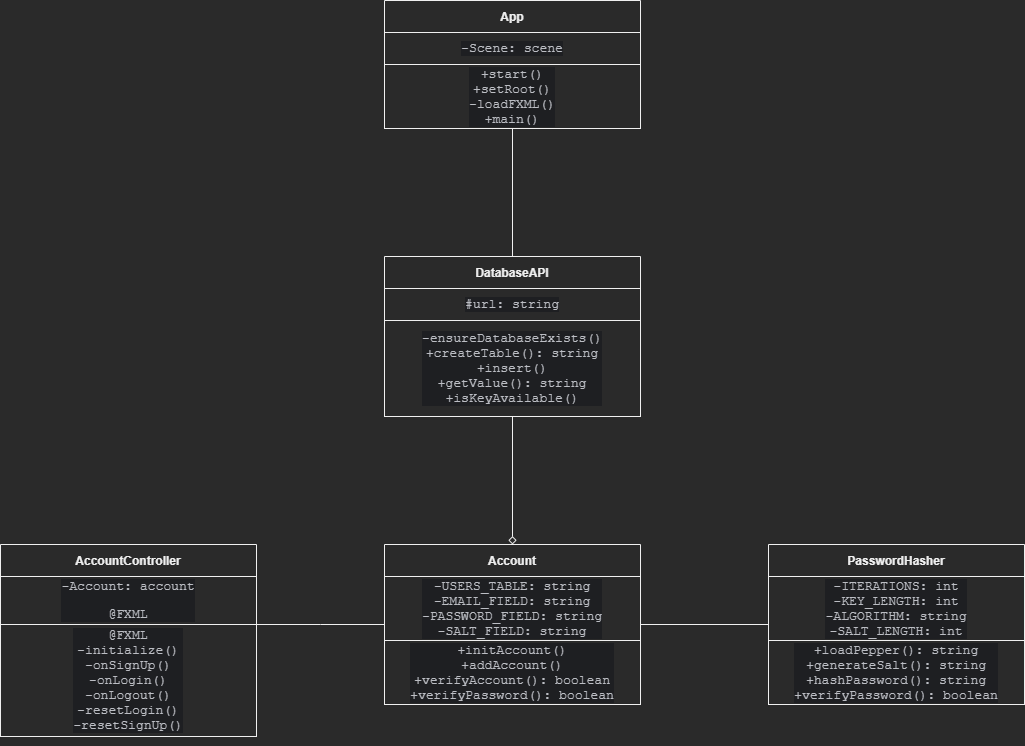

The diagram above was exported from draw.io. Its source (the exported page's mxGraphModel, read from the mxfile embedded in the PNG):
<mxGraphModel dx="2222" dy="865" grid="1" gridSize="16" guides="1" tooltips="1" connect="1" arrows="1" fold="1" page="0" pageScale="1" pageWidth="850" pageHeight="1100" math="0" shadow="0">
  <root>
    <mxCell id="0" />
    <mxCell id="1" parent="0" />
    <mxCell id="ZU7DFnGqsYwK2Impp6Lw-2" value="App" style="swimlane;startSize=32;" vertex="1" parent="1">
      <mxGeometry x="-64" y="192" width="256" height="128" as="geometry" />
    </mxCell>
    <mxCell id="ZU7DFnGqsYwK2Impp6Lw-23" value="&lt;div style=&quot;background-color: rgb(30 , 31 , 34) ; color: rgb(188 , 190 , 196) ; font-size: 10px&quot;&gt;&lt;pre style=&quot;font-family: &amp;#34;jetbrains mono&amp;#34; , monospace ; font-size: 10px&quot;&gt;&lt;pre style=&quot;font-family: &amp;#34;jetbrains mono&amp;#34; , monospace ; font-size: 9.8pt&quot;&gt;&lt;pre style=&quot;font-family: &amp;#34;jetbrains mono&amp;#34; , monospace ; font-size: 9.8pt&quot;&gt;-Scene: scene&lt;/pre&gt;&lt;/pre&gt;&lt;/pre&gt;&lt;/div&gt;" style="rounded=0;whiteSpace=wrap;html=1;fontSize=10;" vertex="1" parent="ZU7DFnGqsYwK2Impp6Lw-2">
      <mxGeometry y="32" width="256" height="32" as="geometry" />
    </mxCell>
    <mxCell id="ZU7DFnGqsYwK2Impp6Lw-24" value="&lt;div style=&quot;background-color: rgb(30 , 31 , 34) ; color: rgb(188 , 190 , 196) ; font-size: 10px&quot;&gt;&lt;pre style=&quot;font-family: &amp;#34;jetbrains mono&amp;#34; , monospace ; font-size: 10px&quot;&gt;&lt;pre style=&quot;font-family: &amp;#34;jetbrains mono&amp;#34; , monospace ; font-size: 9.8pt&quot;&gt;&lt;pre style=&quot;font-family: &amp;#34;jetbrains mono&amp;#34; , monospace ; font-size: 9.8pt&quot;&gt;+start()&lt;br/&gt;+setRoot()&lt;br/&gt;-loadFXML()&lt;br/&gt;+main()&lt;/pre&gt;&lt;/pre&gt;&lt;/pre&gt;&lt;/div&gt;" style="rounded=0;whiteSpace=wrap;html=1;fontSize=10;" vertex="1" parent="ZU7DFnGqsYwK2Impp6Lw-2">
      <mxGeometry y="64" width="256" height="64" as="geometry" />
    </mxCell>
    <mxCell id="ZU7DFnGqsYwK2Impp6Lw-7" value="Account" style="swimlane;startSize=32;" vertex="1" parent="1">
      <mxGeometry x="-64" y="736" width="256" height="160" as="geometry" />
    </mxCell>
    <mxCell id="ZU7DFnGqsYwK2Impp6Lw-12" value="&lt;div style=&quot;background-color: rgb(30 , 31 , 34) ; color: rgb(188 , 190 , 196) ; font-size: 10px&quot;&gt;&lt;pre style=&quot;font-family: &amp;#34;jetbrains mono&amp;#34; , monospace ; font-size: 10px&quot;&gt;&lt;pre style=&quot;font-family: &amp;#34;jetbrains mono&amp;#34; , monospace ; font-size: 9.8pt&quot;&gt;&lt;pre style=&quot;font-size: 9.8pt ; font-family: &amp;#34;jetbrains mono&amp;#34; , monospace&quot;&gt;+initAccount()&lt;br/&gt;+addAccount()&lt;br/&gt;&lt;span style=&quot;font-size: 9.8pt&quot;&gt;+verifyAccount(): boolean&lt;br/&gt;&lt;/span&gt;+verifyPassword(): boolean&lt;/pre&gt;&lt;/pre&gt;&lt;/pre&gt;&lt;/div&gt;" style="rounded=0;whiteSpace=wrap;html=1;fontSize=10;" vertex="1" parent="ZU7DFnGqsYwK2Impp6Lw-7">
      <mxGeometry y="96" width="256" height="64" as="geometry" />
    </mxCell>
    <mxCell id="ZU7DFnGqsYwK2Impp6Lw-13" value="&lt;div style=&quot;background-color: rgb(30 , 31 , 34) ; color: rgb(188 , 190 , 196) ; font-size: 10px&quot;&gt;&lt;pre style=&quot;font-family: &amp;#34;jetbrains mono&amp;#34; , monospace ; font-size: 10px&quot;&gt;&lt;pre style=&quot;font-family: &amp;#34;jetbrains mono&amp;#34; , monospace ; font-size: 9.8pt&quot;&gt;&lt;pre style=&quot;font-family: &amp;#34;jetbrains mono&amp;#34; , monospace ; font-size: 9.8pt&quot;&gt;&lt;span style=&quot;font-size: 9.8pt&quot;&gt;-USERS_TABLE&lt;span&gt;: string&lt;br/&gt;&lt;/span&gt;&lt;/span&gt;&lt;span style=&quot;font-size: 9.8pt&quot;&gt;-EMAIL_FIELD&lt;/span&gt;&lt;span style=&quot;font-size: 9.8pt&quot;&gt;: string&lt;br/&gt;&lt;/span&gt;&lt;span style=&quot;font-size: 9.8pt&quot;&gt;-PASSWORD_FIELD&lt;/span&gt;&lt;span style=&quot;font-size: 9.8pt&quot;&gt;: string&lt;br/&gt;&lt;/span&gt;-SALT_FIELD&lt;span style=&quot;font-size: 9.8pt&quot;&gt;: string&lt;/span&gt;&lt;/pre&gt;&lt;/pre&gt;&lt;/pre&gt;&lt;/div&gt;" style="rounded=0;whiteSpace=wrap;html=1;fontSize=10;" vertex="1" parent="ZU7DFnGqsYwK2Impp6Lw-7">
      <mxGeometry y="32" width="256" height="64" as="geometry" />
    </mxCell>
    <mxCell id="ZU7DFnGqsYwK2Impp6Lw-29" style="edgeStyle=orthogonalEdgeStyle;rounded=0;orthogonalLoop=1;jettySize=auto;html=1;fontSize=10;fontColor=#FFB570;endArrow=none;endFill=0;" edge="1" parent="1" source="ZU7DFnGqsYwK2Impp6Lw-14" target="ZU7DFnGqsYwK2Impp6Lw-7">
      <mxGeometry relative="1" as="geometry" />
    </mxCell>
    <mxCell id="ZU7DFnGqsYwK2Impp6Lw-14" value="PasswordHasher" style="swimlane;startSize=32;" vertex="1" parent="1">
      <mxGeometry x="320" y="736" width="256" height="160" as="geometry" />
    </mxCell>
    <mxCell id="ZU7DFnGqsYwK2Impp6Lw-15" value="&lt;div style=&quot;background-color: rgb(30 , 31 , 34) ; color: rgb(188 , 190 , 196) ; font-size: 10px&quot;&gt;&lt;pre style=&quot;font-family: &amp;#34;jetbrains mono&amp;#34; , monospace ; font-size: 10px&quot;&gt;&lt;pre style=&quot;font-family: &amp;#34;jetbrains mono&amp;#34; , monospace ; font-size: 9.8pt&quot;&gt;&lt;pre style=&quot;font-size: 9.8pt ; font-family: &amp;#34;jetbrains mono&amp;#34; , monospace&quot;&gt;+loadPepper(): string&lt;br&gt;+generateSalt(): string&lt;br&gt;&lt;span style=&quot;font-size: 9.8pt&quot;&gt;+hashPassword(): string&lt;br&gt;&lt;/span&gt;+verifyPassword(): boolean&lt;/pre&gt;&lt;/pre&gt;&lt;/pre&gt;&lt;/div&gt;" style="rounded=0;whiteSpace=wrap;html=1;fontSize=10;" vertex="1" parent="ZU7DFnGqsYwK2Impp6Lw-14">
      <mxGeometry y="96" width="256" height="64" as="geometry" />
    </mxCell>
    <mxCell id="ZU7DFnGqsYwK2Impp6Lw-16" value="&lt;div style=&quot;background-color: rgb(30 , 31 , 34) ; color: rgb(188 , 190 , 196) ; font-size: 10px&quot;&gt;&lt;pre style=&quot;font-family: &amp;#34;jetbrains mono&amp;#34; , monospace ; font-size: 10px&quot;&gt;&lt;pre style=&quot;font-family: &amp;#34;jetbrains mono&amp;#34; , monospace ; font-size: 9.8pt&quot;&gt;&lt;pre style=&quot;font-family: &amp;#34;jetbrains mono&amp;#34; , monospace ; font-size: 9.8pt&quot;&gt;&lt;span style=&quot;font-size: 9.8pt&quot;&gt;-ITERATIONS&lt;span&gt;: int&lt;br&gt;&lt;/span&gt;&lt;/span&gt;&lt;span style=&quot;font-size: 9.8pt&quot;&gt;-KEY_LENGTH&lt;/span&gt;&lt;span style=&quot;font-size: 9.8pt&quot;&gt;: int&lt;br&gt;&lt;/span&gt;&lt;span style=&quot;font-size: 9.8pt&quot;&gt;-ALGORITHM&lt;/span&gt;&lt;span style=&quot;font-size: 9.8pt&quot;&gt;: string&lt;br&gt;&lt;/span&gt;-SALT_LENGTH&lt;span style=&quot;font-size: 9.8pt&quot;&gt;: int&lt;/span&gt;&lt;/pre&gt;&lt;/pre&gt;&lt;/pre&gt;&lt;/div&gt;" style="rounded=0;whiteSpace=wrap;html=1;fontSize=10;" vertex="1" parent="ZU7DFnGqsYwK2Impp6Lw-14">
      <mxGeometry y="32" width="256" height="64" as="geometry" />
    </mxCell>
    <mxCell id="ZU7DFnGqsYwK2Impp6Lw-27" style="edgeStyle=orthogonalEdgeStyle;rounded=0;orthogonalLoop=1;jettySize=auto;html=1;fontSize=10;fontColor=#FFB570;endArrow=none;endFill=0;" edge="1" parent="1" source="ZU7DFnGqsYwK2Impp6Lw-17" target="ZU7DFnGqsYwK2Impp6Lw-7">
      <mxGeometry relative="1" as="geometry">
        <Array as="points">
          <mxPoint x="-128" y="816" />
          <mxPoint x="-128" y="816" />
        </Array>
      </mxGeometry>
    </mxCell>
    <mxCell id="ZU7DFnGqsYwK2Impp6Lw-17" value="AccountController" style="swimlane;startSize=32;" vertex="1" parent="1">
      <mxGeometry x="-448" y="736" width="256" height="192" as="geometry" />
    </mxCell>
    <mxCell id="ZU7DFnGqsYwK2Impp6Lw-18" value="&lt;div style=&quot;background-color: rgb(30 , 31 , 34) ; color: rgb(188 , 190 , 196) ; font-size: 10px&quot;&gt;&lt;pre style=&quot;font-family: &amp;#34;jetbrains mono&amp;#34; , monospace ; font-size: 10px&quot;&gt;&lt;pre style=&quot;font-family: &amp;#34;jetbrains mono&amp;#34; , monospace ; font-size: 9.8pt&quot;&gt;&lt;pre style=&quot;font-size: 9.8pt ; font-family: &amp;#34;jetbrains mono&amp;#34; , monospace&quot;&gt;@FXML&lt;br/&gt;-initialize()&lt;br&gt;-onSignUp()&lt;br&gt;&lt;span style=&quot;font-size: 9.8pt&quot;&gt;-onLogin()&lt;br&gt;&lt;/span&gt;-onLogout()&lt;br&gt;-resetLogin()&lt;br&gt;-resetSignUp()&lt;br&gt;&lt;/pre&gt;&lt;/pre&gt;&lt;/pre&gt;&lt;/div&gt;" style="rounded=0;whiteSpace=wrap;html=1;fontSize=10;" vertex="1" parent="ZU7DFnGqsYwK2Impp6Lw-17">
      <mxGeometry y="80" width="256" height="112" as="geometry" />
    </mxCell>
    <mxCell id="ZU7DFnGqsYwK2Impp6Lw-19" value="&lt;div style=&quot;background-color: rgb(30 , 31 , 34) ; color: rgb(188 , 190 , 196) ; font-size: 10px&quot;&gt;&lt;pre style=&quot;font-family: &amp;#34;jetbrains mono&amp;#34; , monospace ; font-size: 10px&quot;&gt;&lt;pre style=&quot;font-family: &amp;#34;jetbrains mono&amp;#34; , monospace ; font-size: 9.8pt&quot;&gt;&lt;pre style=&quot;font-family: &amp;#34;jetbrains mono&amp;#34; , monospace ; font-size: 9.8pt&quot;&gt;-Account: account&lt;/pre&gt;&lt;pre style=&quot;font-family: &amp;#34;jetbrains mono&amp;#34; , monospace ; font-size: 9.8pt&quot;&gt;@FXML&lt;/pre&gt;&lt;/pre&gt;&lt;/pre&gt;&lt;/div&gt;" style="rounded=0;whiteSpace=wrap;html=1;fontSize=10;" vertex="1" parent="ZU7DFnGqsYwK2Impp6Lw-17">
      <mxGeometry y="32" width="256" height="48" as="geometry" />
    </mxCell>
    <mxCell id="ZU7DFnGqsYwK2Impp6Lw-20" value="DatabaseAPI" style="swimlane;startSize=32;" vertex="1" parent="1">
      <mxGeometry x="-64" y="448" width="256" height="160" as="geometry" />
    </mxCell>
    <mxCell id="ZU7DFnGqsYwK2Impp6Lw-21" value="&lt;div style=&quot;background-color: rgb(30 , 31 , 34) ; color: rgb(188 , 190 , 196) ; font-size: 10px&quot;&gt;&lt;pre style=&quot;font-family: &amp;#34;jetbrains mono&amp;#34; , monospace ; font-size: 10px&quot;&gt;&lt;pre style=&quot;font-family: &amp;#34;jetbrains mono&amp;#34; , monospace ; font-size: 9.8pt&quot;&gt;&lt;pre style=&quot;font-size: 9.8pt ; font-family: &amp;#34;jetbrains mono&amp;#34; , monospace&quot;&gt;-ensureDatabaseExists()&lt;br&gt;+createTable(): string&lt;br&gt;&lt;span style=&quot;font-size: 9.8pt&quot;&gt;+insert()&lt;br&gt;&lt;/span&gt;+getValue(): string&lt;br/&gt;+isKeyAvailable()&lt;/pre&gt;&lt;/pre&gt;&lt;/pre&gt;&lt;/div&gt;" style="rounded=0;whiteSpace=wrap;html=1;fontSize=10;" vertex="1" parent="ZU7DFnGqsYwK2Impp6Lw-20">
      <mxGeometry y="64" width="256" height="96" as="geometry" />
    </mxCell>
    <mxCell id="ZU7DFnGqsYwK2Impp6Lw-22" value="&lt;div style=&quot;background-color: rgb(30 , 31 , 34) ; color: rgb(188 , 190 , 196) ; font-size: 10px&quot;&gt;&lt;pre style=&quot;font-family: &amp;#34;jetbrains mono&amp;#34; , monospace ; font-size: 10px&quot;&gt;&lt;pre style=&quot;font-family: &amp;#34;jetbrains mono&amp;#34; , monospace ; font-size: 9.8pt&quot;&gt;&lt;pre style=&quot;font-family: &amp;#34;jetbrains mono&amp;#34; , monospace ; font-size: 9.8pt&quot;&gt;&lt;span style=&quot;font-size: 9.8pt&quot;&gt;#url&lt;span&gt;: string&lt;/span&gt;&lt;/span&gt;&lt;/pre&gt;&lt;/pre&gt;&lt;/pre&gt;&lt;/div&gt;" style="rounded=0;whiteSpace=wrap;html=1;fontSize=10;" vertex="1" parent="ZU7DFnGqsYwK2Impp6Lw-20">
      <mxGeometry y="32" width="256" height="32" as="geometry" />
    </mxCell>
    <mxCell id="ZU7DFnGqsYwK2Impp6Lw-25" value="" style="edgeStyle=orthogonalEdgeStyle;rounded=0;orthogonalLoop=1;jettySize=auto;entryX=0.5;entryY=0;entryDx=0;entryDy=0;fontSize=10;fontColor=#FFB570;html=1;endArrow=diamond;endFill=0;" edge="1" parent="1" source="ZU7DFnGqsYwK2Impp6Lw-21" target="ZU7DFnGqsYwK2Impp6Lw-7">
      <mxGeometry relative="1" as="geometry" />
    </mxCell>
    <mxCell id="ZU7DFnGqsYwK2Impp6Lw-28" style="edgeStyle=orthogonalEdgeStyle;rounded=0;orthogonalLoop=1;jettySize=auto;html=1;entryX=0.5;entryY=0;entryDx=0;entryDy=0;fontSize=10;fontColor=#FFB570;endArrow=none;endFill=0;" edge="1" parent="1" source="ZU7DFnGqsYwK2Impp6Lw-24" target="ZU7DFnGqsYwK2Impp6Lw-20">
      <mxGeometry relative="1" as="geometry" />
    </mxCell>
  </root>
</mxGraphModel>